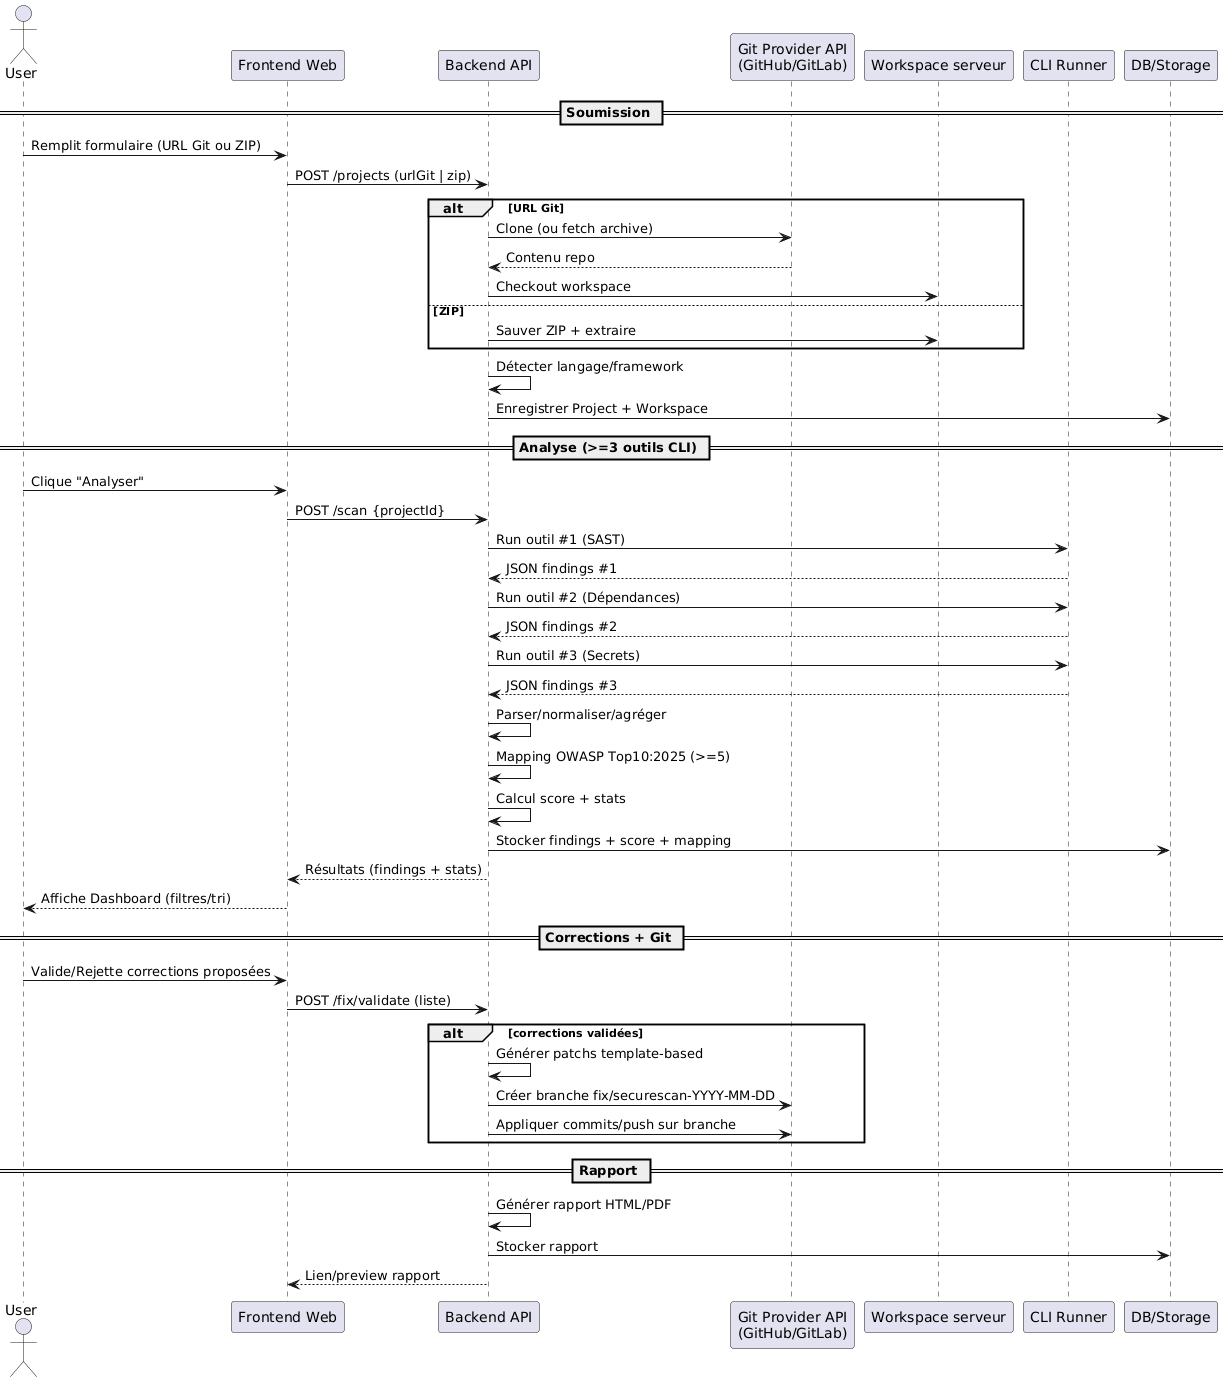

The diagram above was rendered by PlantUML. Its source (embedded in the PNG):
@startuml
actor User as U
participant "Frontend Web" as FE
participant "Backend API" as BE
participant "Git Provider API\n(GitHub/GitLab)" as GIT
participant "Workspace serveur" as FS
participant "CLI Runner" as CLI
participant "DB/Storage" as DB

== Soumission ==
U -> FE : Remplit formulaire (URL Git ou ZIP)
FE -> BE : POST /projects (urlGit | zip)

alt URL Git
  BE -> GIT : Clone (ou fetch archive)
  GIT --> BE : Contenu repo
  BE -> FS : Checkout workspace
else ZIP
  BE -> FS : Sauver ZIP + extraire
end

BE -> BE : Détecter langage/framework
BE -> DB : Enregistrer Project + Workspace

== Analyse (>=3 outils CLI) ==
U -> FE : Clique "Analyser"
FE -> BE : POST /scan {projectId}

BE -> CLI : Run outil #1 (SAST)
CLI --> BE : JSON findings #1
BE -> CLI : Run outil #2 (Dépendances)
CLI --> BE : JSON findings #2
BE -> CLI : Run outil #3 (Secrets)
CLI --> BE : JSON findings #3

BE -> BE : Parser/normaliser/agréger
BE -> BE : Mapping OWASP Top10:2025 (>=5)
BE -> BE : Calcul score + stats
BE -> DB : Stocker findings + score + mapping

BE --> FE : Résultats (findings + stats)
FE --> U : Affiche Dashboard (filtres/tri)

== Corrections + Git ==
U -> FE : Valide/Rejette corrections proposées
FE -> BE : POST /fix/validate (liste)

alt corrections validées
  BE -> BE : Générer patchs template-based
  BE -> GIT : Créer branche fix/securescan-YYYY-MM-DD
  BE -> GIT : Appliquer commits/push sur branche
end

== Rapport ==
BE -> BE : Générer rapport HTML/PDF
BE -> DB : Stocker rapport
BE --> FE : Lien/preview rapport
@enduml